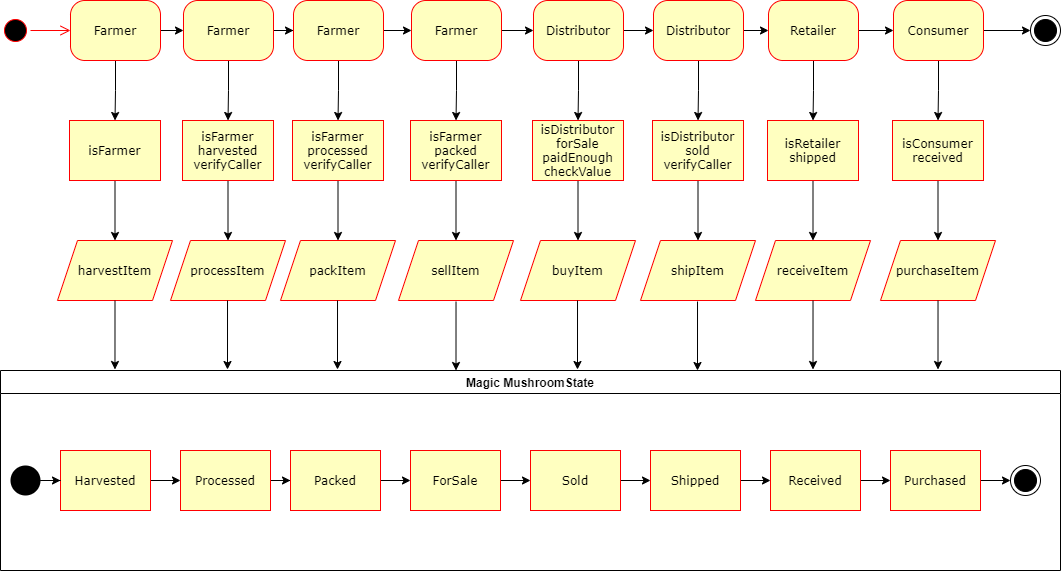

The diagram above was exported from draw.io. Its source (the exported page's mxGraphModel, read from the mxfile embedded in the PNG):
<mxGraphModel dx="1422" dy="866" grid="1" gridSize="10" guides="1" tooltips="1" connect="1" arrows="1" fold="1" page="1" pageScale="1" pageWidth="1100" pageHeight="850" background="none" math="0" shadow="0">
  <root>
    <mxCell id="0" />
    <mxCell id="1" parent="0" />
    <mxCell id="382b91b5511bd0f7-1" value="" style="ellipse;html=1;shape=startState;fillColor=#000000;strokeColor=#ff0000;rounded=1;shadow=0;comic=0;labelBackgroundColor=none;fontFamily=Verdana;fontSize=12;fontColor=#000000;align=center;direction=south;" parent="1" vertex="1">
      <mxGeometry x="20" y="135" width="30" height="30" as="geometry" />
    </mxCell>
    <mxCell id="5" value="" style="edgeStyle=orthogonalEdgeStyle;rounded=0;orthogonalLoop=1;jettySize=auto;html=1;" edge="1" parent="1" source="382b91b5511bd0f7-6" target="4">
      <mxGeometry relative="1" as="geometry" />
    </mxCell>
    <mxCell id="81" value="" style="edgeStyle=orthogonalEdgeStyle;rounded=0;orthogonalLoop=1;jettySize=auto;html=1;" edge="1" parent="1" source="382b91b5511bd0f7-6" target="37">
      <mxGeometry relative="1" as="geometry" />
    </mxCell>
    <mxCell id="382b91b5511bd0f7-6" value="Farmer" style="rounded=1;whiteSpace=wrap;html=1;arcSize=24;fillColor=#ffffc0;strokeColor=#ff0000;shadow=0;comic=0;labelBackgroundColor=none;fontFamily=Verdana;fontSize=12;fontColor=#000000;align=center;" parent="1" vertex="1">
      <mxGeometry x="90" y="120" width="90" height="60" as="geometry" />
    </mxCell>
    <mxCell id="2a3bc250acf0617d-9" style="edgeStyle=orthogonalEdgeStyle;html=1;labelBackgroundColor=none;endArrow=open;endSize=8;strokeColor=#ff0000;fontFamily=Verdana;fontSize=12;align=left;" parent="1" source="382b91b5511bd0f7-1" target="382b91b5511bd0f7-6" edge="1">
      <mxGeometry relative="1" as="geometry" />
    </mxCell>
    <mxCell id="7" value="" style="edgeStyle=orthogonalEdgeStyle;rounded=0;orthogonalLoop=1;jettySize=auto;html=1;" edge="1" parent="1" source="4" target="6">
      <mxGeometry relative="1" as="geometry" />
    </mxCell>
    <mxCell id="4" value="isFarmer" style="whiteSpace=wrap;html=1;rounded=0;shadow=0;fontFamily=Verdana;strokeColor=#ff0000;fillColor=#ffffc0;arcSize=24;comic=0;" vertex="1" parent="1">
      <mxGeometry x="89" y="240" width="91" height="60" as="geometry" />
    </mxCell>
    <mxCell id="8" value="Magic MushroomState" style="swimlane;rounded=0;" vertex="1" parent="1">
      <mxGeometry x="20" y="490" width="1060" height="200" as="geometry" />
    </mxCell>
    <mxCell id="15" value="" style="edgeStyle=orthogonalEdgeStyle;rounded=0;orthogonalLoop=1;jettySize=auto;html=1;" edge="1" parent="8" source="9" target="14">
      <mxGeometry relative="1" as="geometry" />
    </mxCell>
    <mxCell id="9" value="Harvested" style="whiteSpace=wrap;html=1;rounded=0;shadow=0;fontFamily=Verdana;strokeColor=#ff0000;fillColor=#ffffc0;arcSize=24;comic=0;" vertex="1" parent="8">
      <mxGeometry x="60" y="80" width="90" height="60" as="geometry" />
    </mxCell>
    <mxCell id="11" value="" style="edgeStyle=orthogonalEdgeStyle;rounded=0;orthogonalLoop=1;jettySize=auto;html=1;" edge="1" parent="8" source="10" target="9">
      <mxGeometry relative="1" as="geometry" />
    </mxCell>
    <mxCell id="10" value="" style="ellipse;fillColor=#000000;strokeColor=none;rounded=0;" vertex="1" parent="8">
      <mxGeometry x="10" y="95" width="30" height="30" as="geometry" />
    </mxCell>
    <mxCell id="13" value="" style="ellipse;html=1;shape=endState;fillColor=#000000;strokeColor=#000000;rounded=0;" vertex="1" parent="8">
      <mxGeometry x="1010" y="95" width="30" height="30" as="geometry" />
    </mxCell>
    <mxCell id="17" value="" style="edgeStyle=orthogonalEdgeStyle;rounded=0;orthogonalLoop=1;jettySize=auto;html=1;" edge="1" parent="8" source="14" target="16">
      <mxGeometry relative="1" as="geometry" />
    </mxCell>
    <mxCell id="14" value="Processed" style="whiteSpace=wrap;html=1;rounded=0;shadow=0;fontFamily=Verdana;strokeColor=#ff0000;fillColor=#ffffc0;arcSize=24;comic=0;" vertex="1" parent="8">
      <mxGeometry x="180" y="80" width="90" height="60" as="geometry" />
    </mxCell>
    <mxCell id="22" value="" style="edgeStyle=orthogonalEdgeStyle;rounded=0;orthogonalLoop=1;jettySize=auto;html=1;" edge="1" parent="8" source="16" target="20">
      <mxGeometry relative="1" as="geometry" />
    </mxCell>
    <mxCell id="16" value="Packed" style="whiteSpace=wrap;html=1;rounded=0;shadow=0;fontFamily=Verdana;strokeColor=#ff0000;fillColor=#ffffc0;arcSize=24;comic=0;" vertex="1" parent="8">
      <mxGeometry x="290" y="80" width="90" height="60" as="geometry" />
    </mxCell>
    <mxCell id="27" value="" style="edgeStyle=orthogonalEdgeStyle;rounded=0;orthogonalLoop=1;jettySize=auto;html=1;" edge="1" parent="8" source="20" target="26">
      <mxGeometry relative="1" as="geometry" />
    </mxCell>
    <mxCell id="20" value="ForSale" style="whiteSpace=wrap;html=1;rounded=0;shadow=0;fontFamily=Verdana;strokeColor=#ff0000;fillColor=#ffffc0;arcSize=24;comic=0;" vertex="1" parent="8">
      <mxGeometry x="410" y="80" width="90" height="60" as="geometry" />
    </mxCell>
    <mxCell id="28" value="" style="edgeStyle=orthogonalEdgeStyle;rounded=0;orthogonalLoop=1;jettySize=auto;html=1;" edge="1" parent="8" source="26" target="25">
      <mxGeometry relative="1" as="geometry" />
    </mxCell>
    <mxCell id="26" value="Sold" style="whiteSpace=wrap;html=1;rounded=0;shadow=0;fontFamily=Verdana;strokeColor=#ff0000;fillColor=#ffffc0;arcSize=24;comic=0;" vertex="1" parent="8">
      <mxGeometry x="530" y="80" width="90" height="60" as="geometry" />
    </mxCell>
    <mxCell id="29" value="" style="edgeStyle=orthogonalEdgeStyle;rounded=0;orthogonalLoop=1;jettySize=auto;html=1;" edge="1" parent="8" source="25" target="24">
      <mxGeometry relative="1" as="geometry" />
    </mxCell>
    <mxCell id="25" value="Shipped" style="whiteSpace=wrap;html=1;rounded=0;shadow=0;fontFamily=Verdana;strokeColor=#ff0000;fillColor=#ffffc0;arcSize=24;comic=0;" vertex="1" parent="8">
      <mxGeometry x="650" y="80" width="90" height="60" as="geometry" />
    </mxCell>
    <mxCell id="30" value="" style="edgeStyle=orthogonalEdgeStyle;rounded=0;orthogonalLoop=1;jettySize=auto;html=1;" edge="1" parent="8" source="24" target="23">
      <mxGeometry relative="1" as="geometry" />
    </mxCell>
    <mxCell id="24" value="Received" style="whiteSpace=wrap;html=1;rounded=0;shadow=0;fontFamily=Verdana;strokeColor=#ff0000;fillColor=#ffffc0;arcSize=24;comic=0;" vertex="1" parent="8">
      <mxGeometry x="770" y="80" width="90" height="60" as="geometry" />
    </mxCell>
    <mxCell id="31" value="" style="edgeStyle=orthogonalEdgeStyle;rounded=0;orthogonalLoop=1;jettySize=auto;html=1;" edge="1" parent="8" source="23" target="13">
      <mxGeometry relative="1" as="geometry" />
    </mxCell>
    <mxCell id="23" value="Purchased" style="whiteSpace=wrap;html=1;rounded=0;shadow=0;fontFamily=Verdana;strokeColor=#ff0000;fillColor=#ffffc0;arcSize=24;comic=0;" vertex="1" parent="8">
      <mxGeometry x="890" y="80" width="90" height="60" as="geometry" />
    </mxCell>
    <mxCell id="12" value="" style="ellipse;html=1;shape=endState;fillColor=#000000;strokeColor=#000000;rounded=0;" vertex="1" parent="1">
      <mxGeometry x="1050" y="135" width="30" height="30" as="geometry" />
    </mxCell>
    <mxCell id="6" value="harvestItem" style="shape=parallelogram;perimeter=parallelogramPerimeter;whiteSpace=wrap;html=1;fixedSize=1;rounded=0;shadow=0;fontFamily=Verdana;strokeColor=#ff0000;fillColor=#ffffc0;arcSize=24;comic=0;" vertex="1" parent="1">
      <mxGeometry x="77" y="360" width="115" height="60" as="geometry" />
    </mxCell>
    <mxCell id="36" value="" style="edgeStyle=orthogonalEdgeStyle;rounded=0;orthogonalLoop=1;jettySize=auto;html=1;" edge="1" parent="1" source="37" target="39">
      <mxGeometry relative="1" as="geometry" />
    </mxCell>
    <mxCell id="82" value="" style="edgeStyle=orthogonalEdgeStyle;rounded=0;orthogonalLoop=1;jettySize=auto;html=1;" edge="1" parent="1" source="37" target="42">
      <mxGeometry relative="1" as="geometry" />
    </mxCell>
    <mxCell id="37" value="Farmer" style="rounded=1;whiteSpace=wrap;html=1;arcSize=24;fillColor=#ffffc0;strokeColor=#ff0000;shadow=0;comic=0;labelBackgroundColor=none;fontFamily=Verdana;fontSize=12;fontColor=#000000;align=center;" vertex="1" parent="1">
      <mxGeometry x="203" y="120" width="90" height="60" as="geometry" />
    </mxCell>
    <mxCell id="38" value="" style="edgeStyle=orthogonalEdgeStyle;rounded=0;orthogonalLoop=1;jettySize=auto;html=1;" edge="1" parent="1" source="39" target="40">
      <mxGeometry relative="1" as="geometry" />
    </mxCell>
    <mxCell id="39" value="isFarmer&lt;br&gt;harvested&lt;br&gt;verifyCaller" style="whiteSpace=wrap;html=1;rounded=0;shadow=0;fontFamily=Verdana;strokeColor=#ff0000;fillColor=#ffffc0;arcSize=24;comic=0;" vertex="1" parent="1">
      <mxGeometry x="202" y="240" width="91" height="60" as="geometry" />
    </mxCell>
    <mxCell id="40" value="processItem" style="shape=parallelogram;perimeter=parallelogramPerimeter;whiteSpace=wrap;html=1;fixedSize=1;rounded=0;shadow=0;fontFamily=Verdana;strokeColor=#ff0000;fillColor=#ffffc0;arcSize=24;comic=0;" vertex="1" parent="1">
      <mxGeometry x="190" y="360" width="115" height="60" as="geometry" />
    </mxCell>
    <mxCell id="41" value="" style="edgeStyle=orthogonalEdgeStyle;rounded=0;orthogonalLoop=1;jettySize=auto;html=1;" edge="1" parent="1" source="42" target="44">
      <mxGeometry relative="1" as="geometry" />
    </mxCell>
    <mxCell id="83" value="" style="edgeStyle=orthogonalEdgeStyle;rounded=0;orthogonalLoop=1;jettySize=auto;html=1;" edge="1" parent="1" source="42" target="47">
      <mxGeometry relative="1" as="geometry" />
    </mxCell>
    <mxCell id="42" value="Farmer" style="rounded=1;whiteSpace=wrap;html=1;arcSize=24;fillColor=#ffffc0;strokeColor=#ff0000;shadow=0;comic=0;labelBackgroundColor=none;fontFamily=Verdana;fontSize=12;fontColor=#000000;align=center;" vertex="1" parent="1">
      <mxGeometry x="313" y="120" width="90" height="60" as="geometry" />
    </mxCell>
    <mxCell id="43" value="" style="edgeStyle=orthogonalEdgeStyle;rounded=0;orthogonalLoop=1;jettySize=auto;html=1;" edge="1" parent="1" source="44" target="45">
      <mxGeometry relative="1" as="geometry" />
    </mxCell>
    <mxCell id="44" value="isFarmer&lt;br&gt;processed&lt;br&gt;verifyCaller" style="whiteSpace=wrap;html=1;rounded=0;shadow=0;fontFamily=Verdana;strokeColor=#ff0000;fillColor=#ffffc0;arcSize=24;comic=0;" vertex="1" parent="1">
      <mxGeometry x="312" y="240" width="91" height="60" as="geometry" />
    </mxCell>
    <mxCell id="45" value="packItem" style="shape=parallelogram;perimeter=parallelogramPerimeter;whiteSpace=wrap;html=1;fixedSize=1;rounded=0;shadow=0;fontFamily=Verdana;strokeColor=#ff0000;fillColor=#ffffc0;arcSize=24;comic=0;" vertex="1" parent="1">
      <mxGeometry x="300" y="360" width="115" height="60" as="geometry" />
    </mxCell>
    <mxCell id="46" value="" style="edgeStyle=orthogonalEdgeStyle;rounded=0;orthogonalLoop=1;jettySize=auto;html=1;" edge="1" parent="1" source="47" target="49">
      <mxGeometry relative="1" as="geometry" />
    </mxCell>
    <mxCell id="84" value="" style="edgeStyle=orthogonalEdgeStyle;rounded=0;orthogonalLoop=1;jettySize=auto;html=1;" edge="1" parent="1" source="47" target="52">
      <mxGeometry relative="1" as="geometry" />
    </mxCell>
    <mxCell id="47" value="Farmer" style="rounded=1;whiteSpace=wrap;html=1;arcSize=24;fillColor=#ffffc0;strokeColor=#ff0000;shadow=0;comic=0;labelBackgroundColor=none;fontFamily=Verdana;fontSize=12;fontColor=#000000;align=center;" vertex="1" parent="1">
      <mxGeometry x="431" y="120" width="90" height="60" as="geometry" />
    </mxCell>
    <mxCell id="48" value="" style="edgeStyle=orthogonalEdgeStyle;rounded=0;orthogonalLoop=1;jettySize=auto;html=1;" edge="1" parent="1" source="49" target="50">
      <mxGeometry relative="1" as="geometry" />
    </mxCell>
    <mxCell id="49" value="isFarmer&lt;br&gt;packed&lt;br&gt;verifyCaller" style="whiteSpace=wrap;html=1;rounded=0;shadow=0;fontFamily=Verdana;strokeColor=#ff0000;fillColor=#ffffc0;arcSize=24;comic=0;" vertex="1" parent="1">
      <mxGeometry x="430" y="240" width="91" height="60" as="geometry" />
    </mxCell>
    <mxCell id="50" value="sellItem" style="shape=parallelogram;perimeter=parallelogramPerimeter;whiteSpace=wrap;html=1;fixedSize=1;rounded=0;shadow=0;fontFamily=Verdana;strokeColor=#ff0000;fillColor=#ffffc0;arcSize=24;comic=0;" vertex="1" parent="1">
      <mxGeometry x="418" y="360" width="115" height="60" as="geometry" />
    </mxCell>
    <mxCell id="51" value="" style="edgeStyle=orthogonalEdgeStyle;rounded=0;orthogonalLoop=1;jettySize=auto;html=1;" edge="1" parent="1" source="52" target="54">
      <mxGeometry relative="1" as="geometry" />
    </mxCell>
    <mxCell id="85" value="" style="edgeStyle=orthogonalEdgeStyle;rounded=0;orthogonalLoop=1;jettySize=auto;html=1;" edge="1" parent="1" source="52" target="57">
      <mxGeometry relative="1" as="geometry" />
    </mxCell>
    <mxCell id="52" value="Distributor" style="rounded=1;whiteSpace=wrap;html=1;arcSize=24;fillColor=#ffffc0;strokeColor=#ff0000;shadow=0;comic=0;labelBackgroundColor=none;fontFamily=Verdana;fontSize=12;fontColor=#000000;align=center;" vertex="1" parent="1">
      <mxGeometry x="553" y="120" width="90" height="60" as="geometry" />
    </mxCell>
    <mxCell id="53" value="" style="edgeStyle=orthogonalEdgeStyle;rounded=0;orthogonalLoop=1;jettySize=auto;html=1;" edge="1" parent="1" source="54" target="55">
      <mxGeometry relative="1" as="geometry" />
    </mxCell>
    <mxCell id="54" value="isDistributor&lt;br&gt;forSale&lt;br&gt;paidEnough&lt;br&gt;checkValue" style="whiteSpace=wrap;html=1;rounded=0;shadow=0;fontFamily=Verdana;strokeColor=#ff0000;fillColor=#ffffc0;arcSize=24;comic=0;" vertex="1" parent="1">
      <mxGeometry x="552" y="240" width="91" height="60" as="geometry" />
    </mxCell>
    <mxCell id="55" value="buyItem" style="shape=parallelogram;perimeter=parallelogramPerimeter;whiteSpace=wrap;html=1;fixedSize=1;rounded=0;shadow=0;fontFamily=Verdana;strokeColor=#ff0000;fillColor=#ffffc0;arcSize=24;comic=0;" vertex="1" parent="1">
      <mxGeometry x="540" y="360" width="115" height="60" as="geometry" />
    </mxCell>
    <mxCell id="56" value="" style="edgeStyle=orthogonalEdgeStyle;rounded=0;orthogonalLoop=1;jettySize=auto;html=1;" edge="1" parent="1" source="57" target="59">
      <mxGeometry relative="1" as="geometry" />
    </mxCell>
    <mxCell id="86" value="" style="edgeStyle=orthogonalEdgeStyle;rounded=0;orthogonalLoop=1;jettySize=auto;html=1;" edge="1" parent="1" source="57" target="62">
      <mxGeometry relative="1" as="geometry" />
    </mxCell>
    <mxCell id="57" value="Distributor" style="rounded=1;whiteSpace=wrap;html=1;arcSize=24;fillColor=#ffffc0;strokeColor=#ff0000;shadow=0;comic=0;labelBackgroundColor=none;fontFamily=Verdana;fontSize=12;fontColor=#000000;align=center;" vertex="1" parent="1">
      <mxGeometry x="673" y="120" width="90" height="60" as="geometry" />
    </mxCell>
    <mxCell id="58" value="" style="edgeStyle=orthogonalEdgeStyle;rounded=0;orthogonalLoop=1;jettySize=auto;html=1;" edge="1" parent="1" source="59" target="60">
      <mxGeometry relative="1" as="geometry" />
    </mxCell>
    <mxCell id="59" value="isDistributor&lt;br&gt;sold&lt;br&gt;verifyCaller" style="whiteSpace=wrap;html=1;rounded=0;shadow=0;fontFamily=Verdana;strokeColor=#ff0000;fillColor=#ffffc0;arcSize=24;comic=0;" vertex="1" parent="1">
      <mxGeometry x="672" y="240" width="91" height="60" as="geometry" />
    </mxCell>
    <mxCell id="60" value="shipItem" style="shape=parallelogram;perimeter=parallelogramPerimeter;whiteSpace=wrap;html=1;fixedSize=1;rounded=0;shadow=0;fontFamily=Verdana;strokeColor=#ff0000;fillColor=#ffffc0;arcSize=24;comic=0;" vertex="1" parent="1">
      <mxGeometry x="660" y="360" width="115" height="60" as="geometry" />
    </mxCell>
    <mxCell id="61" value="" style="edgeStyle=orthogonalEdgeStyle;rounded=0;orthogonalLoop=1;jettySize=auto;html=1;" edge="1" parent="1" source="62" target="64">
      <mxGeometry relative="1" as="geometry" />
    </mxCell>
    <mxCell id="87" value="" style="edgeStyle=orthogonalEdgeStyle;rounded=0;orthogonalLoop=1;jettySize=auto;html=1;" edge="1" parent="1" source="62" target="67">
      <mxGeometry relative="1" as="geometry" />
    </mxCell>
    <mxCell id="62" value="Retailer" style="rounded=1;whiteSpace=wrap;html=1;arcSize=24;fillColor=#ffffc0;strokeColor=#ff0000;shadow=0;comic=0;labelBackgroundColor=none;fontFamily=Verdana;fontSize=12;fontColor=#000000;align=center;" vertex="1" parent="1">
      <mxGeometry x="788" y="120" width="90" height="60" as="geometry" />
    </mxCell>
    <mxCell id="63" value="" style="edgeStyle=orthogonalEdgeStyle;rounded=0;orthogonalLoop=1;jettySize=auto;html=1;" edge="1" parent="1" source="64" target="65">
      <mxGeometry relative="1" as="geometry" />
    </mxCell>
    <mxCell id="64" value="isRetailer&lt;br&gt;shipped" style="whiteSpace=wrap;html=1;rounded=0;shadow=0;fontFamily=Verdana;strokeColor=#ff0000;fillColor=#ffffc0;arcSize=24;comic=0;" vertex="1" parent="1">
      <mxGeometry x="787" y="240" width="91" height="60" as="geometry" />
    </mxCell>
    <mxCell id="65" value="receiveItem" style="shape=parallelogram;perimeter=parallelogramPerimeter;whiteSpace=wrap;html=1;fixedSize=1;rounded=0;shadow=0;fontFamily=Verdana;strokeColor=#ff0000;fillColor=#ffffc0;arcSize=24;comic=0;" vertex="1" parent="1">
      <mxGeometry x="775" y="360" width="115" height="60" as="geometry" />
    </mxCell>
    <mxCell id="66" value="" style="edgeStyle=orthogonalEdgeStyle;rounded=0;orthogonalLoop=1;jettySize=auto;html=1;" edge="1" parent="1" source="67" target="69">
      <mxGeometry relative="1" as="geometry" />
    </mxCell>
    <mxCell id="80" value="" style="edgeStyle=orthogonalEdgeStyle;rounded=0;orthogonalLoop=1;jettySize=auto;html=1;" edge="1" parent="1" source="67" target="12">
      <mxGeometry relative="1" as="geometry" />
    </mxCell>
    <mxCell id="67" value="Consumer" style="rounded=1;whiteSpace=wrap;html=1;arcSize=24;fillColor=#ffffc0;strokeColor=#ff0000;shadow=0;comic=0;labelBackgroundColor=none;fontFamily=Verdana;fontSize=12;fontColor=#000000;align=center;" vertex="1" parent="1">
      <mxGeometry x="913" y="120" width="90" height="60" as="geometry" />
    </mxCell>
    <mxCell id="68" value="" style="edgeStyle=orthogonalEdgeStyle;rounded=0;orthogonalLoop=1;jettySize=auto;html=1;" edge="1" parent="1" source="69" target="70">
      <mxGeometry relative="1" as="geometry" />
    </mxCell>
    <mxCell id="69" value="isConsumer&lt;br&gt;received" style="whiteSpace=wrap;html=1;rounded=0;shadow=0;fontFamily=Verdana;strokeColor=#ff0000;fillColor=#ffffc0;arcSize=24;comic=0;" vertex="1" parent="1">
      <mxGeometry x="912" y="240" width="91" height="60" as="geometry" />
    </mxCell>
    <mxCell id="70" value="purchaseItem" style="shape=parallelogram;perimeter=parallelogramPerimeter;whiteSpace=wrap;html=1;fixedSize=1;rounded=0;shadow=0;fontFamily=Verdana;strokeColor=#ff0000;fillColor=#ffffc0;arcSize=24;comic=0;" vertex="1" parent="1">
      <mxGeometry x="900" y="360" width="115" height="60" as="geometry" />
    </mxCell>
    <mxCell id="72" value="" style="endArrow=classic;html=1;exitX=0.5;exitY=1;exitDx=0;exitDy=0;entryX=0.108;entryY=-0.005;entryDx=0;entryDy=0;entryPerimeter=0;" edge="1" parent="1" source="6" target="8">
      <mxGeometry width="50" height="50" relative="1" as="geometry">
        <mxPoint x="70" y="480" as="sourcePoint" />
        <mxPoint x="120" y="430" as="targetPoint" />
      </mxGeometry>
    </mxCell>
    <mxCell id="73" value="" style="endArrow=classic;html=1;exitX=0.5;exitY=1;exitDx=0;exitDy=0;entryX=0.108;entryY=-0.005;entryDx=0;entryDy=0;entryPerimeter=0;" edge="1" parent="1">
      <mxGeometry width="50" height="50" relative="1" as="geometry">
        <mxPoint x="247.01999999999998" y="420" as="sourcePoint" />
        <mxPoint x="247" y="489" as="targetPoint" />
      </mxGeometry>
    </mxCell>
    <mxCell id="74" value="" style="endArrow=classic;html=1;exitX=0.5;exitY=1;exitDx=0;exitDy=0;entryX=0.108;entryY=-0.005;entryDx=0;entryDy=0;entryPerimeter=0;" edge="1" parent="1">
      <mxGeometry width="50" height="50" relative="1" as="geometry">
        <mxPoint x="357.02" y="420" as="sourcePoint" />
        <mxPoint x="357" y="489" as="targetPoint" />
      </mxGeometry>
    </mxCell>
    <mxCell id="75" value="" style="endArrow=classic;html=1;exitX=0.5;exitY=1;exitDx=0;exitDy=0;entryX=0.108;entryY=-0.005;entryDx=0;entryDy=0;entryPerimeter=0;" edge="1" parent="1">
      <mxGeometry width="50" height="50" relative="1" as="geometry">
        <mxPoint x="475.52" y="421" as="sourcePoint" />
        <mxPoint x="475.5" y="490" as="targetPoint" />
      </mxGeometry>
    </mxCell>
    <mxCell id="76" value="" style="endArrow=classic;html=1;exitX=0.5;exitY=1;exitDx=0;exitDy=0;entryX=0.108;entryY=-0.005;entryDx=0;entryDy=0;entryPerimeter=0;" edge="1" parent="1">
      <mxGeometry width="50" height="50" relative="1" as="geometry">
        <mxPoint x="597.02" y="420" as="sourcePoint" />
        <mxPoint x="597" y="489" as="targetPoint" />
      </mxGeometry>
    </mxCell>
    <mxCell id="77" value="" style="endArrow=classic;html=1;exitX=0.5;exitY=1;exitDx=0;exitDy=0;entryX=0.108;entryY=-0.005;entryDx=0;entryDy=0;entryPerimeter=0;" edge="1" parent="1">
      <mxGeometry width="50" height="50" relative="1" as="geometry">
        <mxPoint x="717.02" y="421" as="sourcePoint" />
        <mxPoint x="717" y="490" as="targetPoint" />
      </mxGeometry>
    </mxCell>
    <mxCell id="78" value="" style="endArrow=classic;html=1;exitX=0.5;exitY=1;exitDx=0;exitDy=0;entryX=0.108;entryY=-0.005;entryDx=0;entryDy=0;entryPerimeter=0;" edge="1" parent="1">
      <mxGeometry width="50" height="50" relative="1" as="geometry">
        <mxPoint x="832.52" y="420" as="sourcePoint" />
        <mxPoint x="832.5" y="489" as="targetPoint" />
      </mxGeometry>
    </mxCell>
    <mxCell id="79" value="" style="endArrow=classic;html=1;exitX=0.5;exitY=1;exitDx=0;exitDy=0;entryX=0.108;entryY=-0.005;entryDx=0;entryDy=0;entryPerimeter=0;" edge="1" parent="1">
      <mxGeometry width="50" height="50" relative="1" as="geometry">
        <mxPoint x="957.52" y="420" as="sourcePoint" />
        <mxPoint x="957.5" y="489" as="targetPoint" />
      </mxGeometry>
    </mxCell>
  </root>
</mxGraphModel>